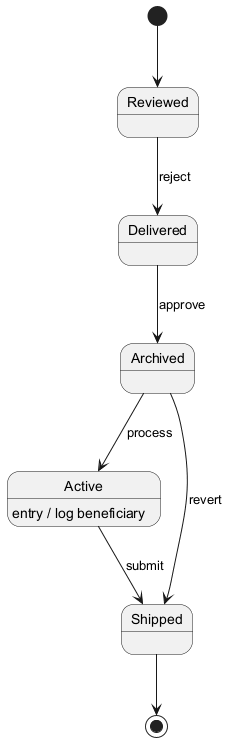

The diagram above was rendered by PlantUML. Its source (embedded in the PNG):
@startuml
skinparam backgroundColor #FFFFFF
skinparam classBackgroundColor #F1F8E9
skinparam classBorderColor #33691E
[*] --> Reviewed
Reviewed --> Delivered : reject
Delivered --> Archived : approve
Archived --> Active : process
Active --> Shipped : submit
Active : entry / log beneficiary
Archived --> Shipped : revert
Shipped --> [*]
@enduml